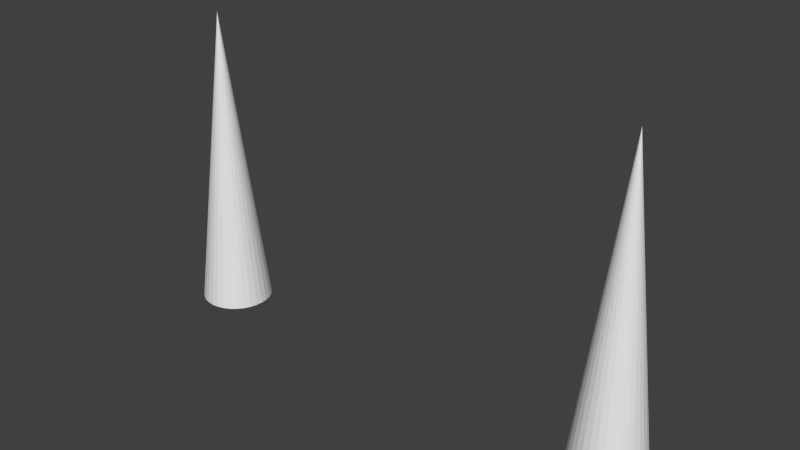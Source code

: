# Source: m1.blend  (saved by Blender 2.59.0; exported with 4.5.12 LTS)
import bpy
from mathutils import Matrix  # noqa: F401  (used for matrix-valued properties, if any)

bpy.ops.wm.read_factory_settings(use_empty=True)
scene = bpy.context.scene
scene.name = 'Scene'

# ---- collections
col_collection_1 = bpy.data.collections.new('Collection 1'); scene.collection.children.link(col_collection_1)

# ---- world
world_world = bpy.data.worlds.new('World'); scene.world = world_world
world_world.color = (0.05088, 0.05088, 0.05088)
world_world.use_sun_shadow = False
world_world.sun_shadow_jitter_overblur = 0.0
world_world.cycles.sampling_method = 'MANUAL'
world_world.cycles.sample_map_resolution = 256

# ---- meshes
me_cone_001 = bpy.data.meshes.new('Cone.001')
me_cone_001.from_pydata([(6.158, 1.0, -0.1445), (6.353, 0.9808, -0.1445), (6.541, 0.9239, -0.1445), (6.713, 0.8315, -0.1445), (6.865, 0.7071, -0.1445), (6.989, 0.5556, -0.1445), (7.082, 0.3827, -0.1445), (7.139, 0.1951, -0.1445), (7.158, 7.55e-08, -0.1445), (7.139, -0.1951, -0.1445), (7.082, -0.3827, -0.1445), (6.989, -0.5556, -0.1445), (6.865, -0.7071, -0.1445), (6.713, -0.8315, -0.1445), (6.541, -0.9239, -0.1445), (6.353, -0.9808, -0.1445), (6.158, -1.0, -0.1445), (5.963, -0.9808, -0.1445), (5.775, -0.9239, -0.1445), (5.602, -0.8315, -0.1445), (5.451, -0.7071, -0.1445), (5.326, -0.5556, -0.1445), (5.234, -0.3827, -0.1445), (5.177, -0.1951, -0.1445), (5.158, 9.656e-07, -0.1445), (5.177, 0.1951, -0.1445), (5.234, 0.3827, -0.1445), (5.326, 0.5556, -0.1445), (5.451, 0.7071, -0.1445), (5.602, 0.8315, -0.1445), (5.775, 0.9239, -0.1445), (5.963, 0.9808, -0.1445), (6.158, 0.0, 1.855), (6.158, 0.0, -0.1445), (-6.271, 1.0, -0.1445), (-6.076, 0.9808, -0.1445), (-5.889, 0.9239, -0.1445), (-5.716, 0.8315, -0.1445), (-5.564, 0.7071, -0.1445), (-5.44, 0.5556, -0.1445), (-5.348, 0.3827, -0.1445), (-5.291, 0.1951, -0.1445), (-5.271, 7.55e-08, -0.1445), (-5.291, -0.1951, -0.1445), (-5.348, -0.3827, -0.1445), (-5.44, -0.5556, -0.1445), (-5.564, -0.7071, -0.1445), (-5.716, -0.8315, -0.1445), (-5.889, -0.9239, -0.1445), (-6.076, -0.9808, -0.1445), (-6.271, -1.0, -0.1445), (-6.467, -0.9808, -0.1445), (-6.654, -0.9239, -0.1445), (-6.827, -0.8315, -0.1445), (-6.979, -0.7071, -0.1445), (-7.103, -0.5556, -0.1445), (-7.195, -0.3827, -0.1445), (-7.252, -0.1951, -0.1445), (-7.271, 9.656e-07, -0.1445), (-7.252, 0.1951, -0.1445), (-7.195, 0.3827, -0.1445), (-7.103, 0.5556, -0.1445), (-6.979, 0.7071, -0.1445), (-6.827, 0.8315, -0.1445), (-6.654, 0.9239, -0.1445), (-6.467, 0.9808, -0.1445), (-6.271, 0.0, 1.855), (-6.271, 0.0, -0.1445)], [], [(1, 0, 32), (32, 2, 1), (32, 3, 2), (32, 4, 3), (32, 5, 4), (32, 6, 5), (32, 7, 6), (32, 8, 7), (32, 9, 8), (32, 10, 9), (32, 11, 10), (32, 12, 11), (32, 13, 12), (32, 14, 13), (32, 15, 14), (32, 16, 15), (32, 17, 16), (32, 18, 17), (32, 19, 18), (32, 20, 19), (32, 21, 20), (32, 22, 21), (32, 23, 22), (32, 24, 23), (32, 25, 24), (32, 26, 25), (32, 27, 26), (32, 28, 27), (32, 29, 28), (32, 30, 29), (32, 31, 30), (32, 0, 31), (33, 0, 1), (33, 1, 2), (33, 2, 3), (33, 3, 4), (33, 4, 5), (33, 5, 6), (33, 6, 7), (33, 7, 8), (33, 8, 9), (33, 9, 10), (33, 10, 11), (33, 11, 12), (33, 12, 13), (33, 13, 14), (33, 14, 15), (33, 15, 16), (33, 16, 17), (33, 17, 18), (33, 18, 19), (33, 19, 20), (33, 20, 21), (33, 21, 22), (33, 22, 23), (33, 23, 24), (33, 24, 25), (33, 25, 26), (33, 26, 27), (33, 27, 28), (33, 28, 29), (33, 29, 30), (33, 30, 31), (31, 0, 33), (35, 34, 66), (66, 36, 35), (66, 37, 36), (66, 38, 37), (66, 39, 38), (66, 40, 39), (66, 41, 40), (66, 42, 41), (66, 43, 42), (66, 44, 43), (66, 45, 44), (66, 46, 45), (66, 47, 46), (66, 48, 47), (66, 49, 48), (66, 50, 49), (66, 51, 50), (66, 52, 51), (66, 53, 52), (66, 54, 53), (66, 55, 54), (66, 56, 55), (66, 57, 56), (66, 58, 57), (66, 59, 58), (66, 60, 59), (66, 61, 60), (66, 62, 61), (66, 63, 62), (66, 64, 63), (66, 65, 64), (66, 34, 65), (67, 34, 35), (67, 35, 36), (67, 36, 37), (67, 37, 38), (67, 38, 39), (67, 39, 40), (67, 40, 41), (67, 41, 42), (67, 42, 43), (67, 43, 44), (67, 44, 45), (67, 45, 46), (67, 46, 47), (67, 47, 48), (67, 48, 49), (67, 49, 50), (67, 50, 51), (67, 51, 52), (67, 52, 53), (67, 53, 54), (67, 54, 55), (67, 55, 56), (67, 56, 57), (67, 57, 58), (67, 58, 59), (67, 59, 60), (67, 60, 61), (67, 61, 62), (67, 62, 63), (67, 63, 64), (67, 64, 65), (65, 34, 67)])
me_cone_001.use_remesh_preserve_volume = False
me_cone_001.use_remesh_preserve_attributes = False
me_cone_001.use_mirror_vertex_groups = False
me_cone_001.update()

# ---- objects
ob_cone_001 = bpy.data.objects.new('Cone.001', me_cone_001)

# ---- transforms, parenting, visibility, modifiers, constraints
ob_cone_001.location = (-0.07037, 0.03387, 0.1567)
ob_cone_001.scale = (1.0, 1.0, 4.239)
ob_cone_001.lineart.crease_threshold = 0.0

# ---- collection membership
col_collection_1.objects.link(ob_cone_001)

# ---- scene / render settings (as saved in the file)
scene.frame_start = 1; scene.frame_end = 250; scene.frame_set(1)
scene.render.engine = 'BLENDER_EEVEE_NEXT'
scene.render.image_settings.color_mode = 'RGB'
scene.render.image_settings.compression = 90
scene.render.resolution_percentage = 50
scene.render.dither_intensity = 0.0
scene.render.bake_margin = 2
scene.render.bake_bias = 0.0
scene.cycles.use_denoising = False
scene.cycles.samples = 10
scene.cycles.sampling_pattern = 'TABULATED_SOBOL'
scene.cycles.light_sampling_threshold = 0.0
scene.cycles.use_adaptive_sampling = False
scene.cycles.use_light_tree = False
scene.cycles.blur_glossy = 0.0
scene.cycles.volume_bounces = 1
scene.cycles.pixel_filter_type = 'GAUSSIAN'
scene.cycles.sample_clamp_indirect = 0.0
scene.view_settings.view_transform = 'Standard'
bpy.context.view_layer.update()

# ---- added for rendering (the .blend has no active camera and no usable light): camera, sun
cam_auto = bpy.data.cameras.new('AutoCamera')
cam_auto.lens = 50.0
cam_auto.sensor_width = 36.0
cam_auto.clip_end = 1000.0
ob_auto_camera = bpy.data.objects.new('AutoCamera', cam_auto)
scene.collection.objects.link(ob_auto_camera)
ob_auto_camera.location = (15.4675, -18.6798, 16.2591)
ob_auto_camera.rotation_euler = (1.09748, -7.21219e-08, 0.694738)
scene.camera = ob_auto_camera
light_auto_sun = bpy.data.lights.new('AutoSun', 'SUN')
light_auto_sun.energy = 3.0
light_auto_sun.angle = 0.0523599
ob_auto_sun = bpy.data.objects.new('AutoSun', light_auto_sun)
scene.collection.objects.link(ob_auto_sun)
ob_auto_sun.rotation_euler = (0.872665, 0.174533, 0.523599)
bpy.context.view_layer.update()
